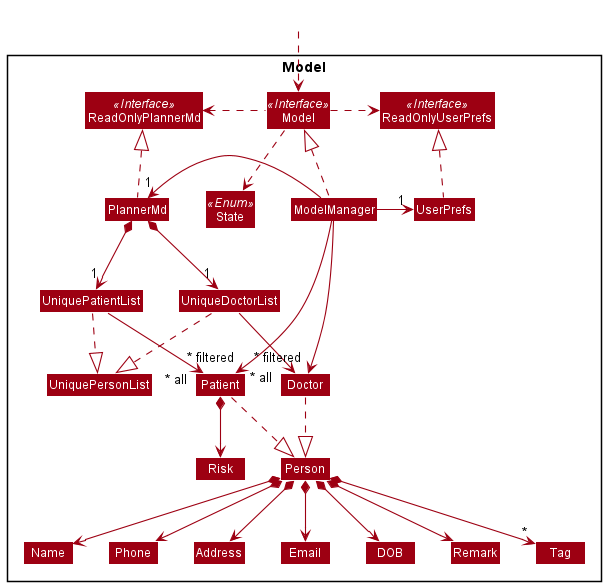

The diagram above was rendered by PlantUML. Its source (embedded in the PNG):
@startuml
!include style.puml
skinparam arrowThickness 1.1
skinparam arrowColor MODEL_COLOR
skinparam classBackgroundColor MODEL_COLOR

Package Model <<Rectangle>>{
Interface ReadOnlyPlannerMd <<Interface>>
Interface ReadOnlyUserPrefs <<Interface>>
Interface Model <<Interface>>
Enum State <<Enum>>
Class PlannerMd
Class ReadOnlyPlannerMd
Class Model
Class ModelManager
Class UserPrefs
Class ReadOnlyUserPrefs


Class UniquePersonList
Class UniquePatientList
Class UniqueDoctorList
Class Person
Class Patient
Class Doctor
Class Address
Class Email
Class Name
Class Phone
Class DOB
Class Remark
Class Tag
Class Risk

}

Class HiddenOutside #FFFFFF
HiddenOutside ..> Model



ModelManager .up.|> Model
Model .down.> State
Model .right.> ReadOnlyUserPrefs
Model .left.> ReadOnlyPlannerMd
ModelManager -left-> "1" PlannerMd
ModelManager -right-> "1" UserPrefs
PlannerMd .up.|> ReadOnlyPlannerMd
UserPrefs .up.|> ReadOnlyUserPrefs

Patient .down.|> Person
Doctor .down.|> Person
PlannerMd *--> "1" UniquePatientList
PlannerMd *--> "1" UniqueDoctorList
UniquePatientList .down.|> UniquePersonList
UniqueDoctorList .down.|> UniquePersonList
UniquePatientList --> "~* all" Patient
UniqueDoctorList --> "~* all" Doctor
Person *--> Name
Person *--> Phone
Person *--> Email
Person *--> Address
Person *--> DOB
Person *--> Remark
Person *--> "*" Tag
Patient *--> Risk

Name -[hidden]right-> Phone
Phone -[hidden]right-> Address
Address -[hidden]right-> Email

ModelManager -->"~* filtered" Patient
ModelManager -->"~* filtered" Doctor
@enduml